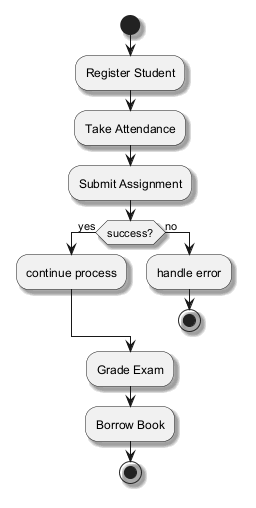

The diagram above was rendered by PlantUML. Its source (embedded in the PNG):
@startuml
skinparam shadowing true
start
:Register Student;
:Take Attendance;
:Submit Assignment;
if (success?) then (yes)
:continue process;
else (no)
:handle error;
stop
endif
:Grade Exam;
:Borrow Book;
stop
@enduml